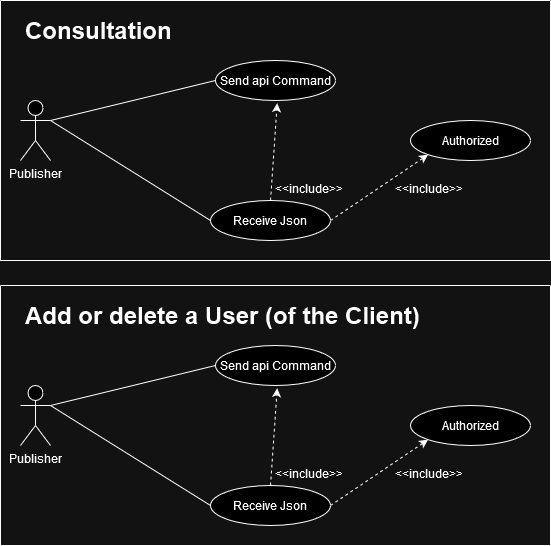

The diagram above was exported from draw.io. Its source (the exported page's mxGraphModel, read from the mxfile embedded in the PNG):
<mxGraphModel dx="1052" dy="501" grid="1" gridSize="10" guides="1" tooltips="1" connect="1" arrows="1" fold="1" page="1" pageScale="1" pageWidth="827" pageHeight="1169" math="0" shadow="0">
  <root>
    <mxCell id="0" />
    <mxCell id="1" parent="0" />
    <mxCell id="6gJPdral9b9KWDybtcNH-17" value="" style="swimlane;startSize=0;" parent="1" vertex="1">
      <mxGeometry x="120" y="40" width="550" height="260" as="geometry">
        <mxRectangle x="120" y="30" width="150" height="40" as="alternateBounds" />
      </mxGeometry>
    </mxCell>
    <mxCell id="6gJPdral9b9KWDybtcNH-18" value="&lt;h1&gt;Consultation&lt;br&gt;&lt;/h1&gt;" style="text;html=1;strokeColor=none;fillColor=none;spacing=5;spacingTop=-20;whiteSpace=wrap;overflow=hidden;rounded=0;" parent="6gJPdral9b9KWDybtcNH-17" vertex="1">
      <mxGeometry x="20" y="10" width="400" height="40" as="geometry" />
    </mxCell>
    <mxCell id="AenP3yPq7fjkjofeTrWt-3" value="Authorized" style="ellipse;whiteSpace=wrap;html=1;" parent="6gJPdral9b9KWDybtcNH-17" vertex="1">
      <mxGeometry x="410" y="120" width="120" height="40" as="geometry" />
    </mxCell>
    <mxCell id="AenP3yPq7fjkjofeTrWt-10" value="" style="endArrow=classic;html=1;rounded=0;strokeColor=default;dashed=1;entryX=0;entryY=1;entryDx=0;entryDy=0;exitX=1;exitY=0.5;exitDx=0;exitDy=0;" parent="6gJPdral9b9KWDybtcNH-17" source="6gJPdral9b9KWDybtcNH-3" target="AenP3yPq7fjkjofeTrWt-3" edge="1">
      <mxGeometry width="50" height="50" relative="1" as="geometry">
        <mxPoint x="330" y="80" as="sourcePoint" />
        <mxPoint x="410" y="100" as="targetPoint" />
      </mxGeometry>
    </mxCell>
    <mxCell id="AenP3yPq7fjkjofeTrWt-5" value="Send api Command" style="ellipse;whiteSpace=wrap;html=1;" parent="6gJPdral9b9KWDybtcNH-17" vertex="1">
      <mxGeometry x="215" y="60" width="120" height="40" as="geometry" />
    </mxCell>
    <mxCell id="6gJPdral9b9KWDybtcNH-3" value="Receive Json" style="ellipse;whiteSpace=wrap;html=1;" parent="6gJPdral9b9KWDybtcNH-17" vertex="1">
      <mxGeometry x="210" y="200" width="120" height="40" as="geometry" />
    </mxCell>
    <mxCell id="AenP3yPq7fjkjofeTrWt-1" value="Publisher" style="shape=umlActor;verticalLabelPosition=bottom;verticalAlign=top;html=1;outlineConnect=0;" parent="6gJPdral9b9KWDybtcNH-17" vertex="1">
      <mxGeometry x="20" y="100" width="30" height="60" as="geometry" />
    </mxCell>
    <mxCell id="AenP3yPq7fjkjofeTrWt-6" value="" style="endArrow=none;html=1;rounded=0;entryX=0;entryY=0.5;entryDx=0;entryDy=0;exitX=1;exitY=0.3333333333333333;exitDx=0;exitDy=0;exitPerimeter=0;" parent="6gJPdral9b9KWDybtcNH-17" source="AenP3yPq7fjkjofeTrWt-1" target="AenP3yPq7fjkjofeTrWt-5" edge="1">
      <mxGeometry width="50" height="50" relative="1" as="geometry">
        <mxPoint x="70" y="150" as="sourcePoint" />
        <mxPoint x="370" y="200" as="targetPoint" />
      </mxGeometry>
    </mxCell>
    <mxCell id="6gJPdral9b9KWDybtcNH-4" value="" style="endArrow=none;html=1;rounded=0;entryX=0;entryY=0.5;entryDx=0;entryDy=0;" parent="6gJPdral9b9KWDybtcNH-17" target="6gJPdral9b9KWDybtcNH-3" edge="1">
      <mxGeometry width="50" height="50" relative="1" as="geometry">
        <mxPoint x="50" y="120" as="sourcePoint" />
        <mxPoint x="220" y="160" as="targetPoint" />
      </mxGeometry>
    </mxCell>
    <mxCell id="6gJPdral9b9KWDybtcNH-42" value="&lt;p&gt;&amp;lt;&amp;lt;include&amp;gt;&amp;gt;&lt;/p&gt;" style="text;html=1;strokeColor=none;fillColor=none;spacing=5;spacingTop=-20;whiteSpace=wrap;overflow=hidden;rounded=0;" parent="6gJPdral9b9KWDybtcNH-17" vertex="1">
      <mxGeometry x="270" y="180" width="75" height="20" as="geometry" />
    </mxCell>
    <mxCell id="2Mb31CNNheY9M8jZq4O1-1" value="" style="endArrow=classic;html=1;rounded=0;strokeColor=default;dashed=1;entryX=0.514;entryY=1.067;entryDx=0;entryDy=0;exitX=0.5;exitY=0;exitDx=0;exitDy=0;entryPerimeter=0;" parent="6gJPdral9b9KWDybtcNH-17" source="6gJPdral9b9KWDybtcNH-3" target="AenP3yPq7fjkjofeTrWt-5" edge="1">
      <mxGeometry width="50" height="50" relative="1" as="geometry">
        <mxPoint x="350" y="150" as="sourcePoint" />
        <mxPoint x="430" y="210" as="targetPoint" />
      </mxGeometry>
    </mxCell>
    <mxCell id="2Mb31CNNheY9M8jZq4O1-2" value="&lt;p&gt;&amp;lt;&amp;lt;include&amp;gt;&amp;gt;&lt;/p&gt;" style="text;html=1;strokeColor=none;fillColor=none;spacing=5;spacingTop=-20;whiteSpace=wrap;overflow=hidden;rounded=0;" parent="6gJPdral9b9KWDybtcNH-17" vertex="1">
      <mxGeometry x="390" y="180" width="75" height="20" as="geometry" />
    </mxCell>
    <mxCell id="2Mb31CNNheY9M8jZq4O1-4" value="" style="swimlane;startSize=0;" parent="1" vertex="1">
      <mxGeometry x="120" y="325" width="550" height="260" as="geometry">
        <mxRectangle x="120" y="30" width="150" height="40" as="alternateBounds" />
      </mxGeometry>
    </mxCell>
    <mxCell id="2Mb31CNNheY9M8jZq4O1-5" value="&lt;h1&gt;Add or delete a User (of the Client)&lt;br&gt;&lt;/h1&gt;" style="text;html=1;strokeColor=none;fillColor=none;spacing=5;spacingTop=-20;whiteSpace=wrap;overflow=hidden;rounded=0;" parent="2Mb31CNNheY9M8jZq4O1-4" vertex="1">
      <mxGeometry x="20" y="10" width="510" height="40" as="geometry" />
    </mxCell>
    <mxCell id="2Mb31CNNheY9M8jZq4O1-6" value="Authorized" style="ellipse;whiteSpace=wrap;html=1;" parent="2Mb31CNNheY9M8jZq4O1-4" vertex="1">
      <mxGeometry x="410" y="120" width="120" height="40" as="geometry" />
    </mxCell>
    <mxCell id="2Mb31CNNheY9M8jZq4O1-7" value="" style="endArrow=classic;html=1;rounded=0;strokeColor=default;dashed=1;entryX=0;entryY=1;entryDx=0;entryDy=0;exitX=1;exitY=0.5;exitDx=0;exitDy=0;" parent="2Mb31CNNheY9M8jZq4O1-4" source="2Mb31CNNheY9M8jZq4O1-9" target="2Mb31CNNheY9M8jZq4O1-6" edge="1">
      <mxGeometry width="50" height="50" relative="1" as="geometry">
        <mxPoint x="330" y="80" as="sourcePoint" />
        <mxPoint x="410" y="100" as="targetPoint" />
      </mxGeometry>
    </mxCell>
    <mxCell id="2Mb31CNNheY9M8jZq4O1-8" value="Send api Command" style="ellipse;whiteSpace=wrap;html=1;" parent="2Mb31CNNheY9M8jZq4O1-4" vertex="1">
      <mxGeometry x="215" y="60" width="120" height="40" as="geometry" />
    </mxCell>
    <mxCell id="2Mb31CNNheY9M8jZq4O1-9" value="Receive Json" style="ellipse;whiteSpace=wrap;html=1;" parent="2Mb31CNNheY9M8jZq4O1-4" vertex="1">
      <mxGeometry x="210" y="200" width="120" height="40" as="geometry" />
    </mxCell>
    <mxCell id="2Mb31CNNheY9M8jZq4O1-10" value="Publisher" style="shape=umlActor;verticalLabelPosition=bottom;verticalAlign=top;html=1;outlineConnect=0;" parent="2Mb31CNNheY9M8jZq4O1-4" vertex="1">
      <mxGeometry x="20" y="100" width="30" height="60" as="geometry" />
    </mxCell>
    <mxCell id="2Mb31CNNheY9M8jZq4O1-11" value="" style="endArrow=none;html=1;rounded=0;entryX=0;entryY=0.5;entryDx=0;entryDy=0;exitX=1;exitY=0.3333333333333333;exitDx=0;exitDy=0;exitPerimeter=0;" parent="2Mb31CNNheY9M8jZq4O1-4" source="2Mb31CNNheY9M8jZq4O1-10" target="2Mb31CNNheY9M8jZq4O1-8" edge="1">
      <mxGeometry width="50" height="50" relative="1" as="geometry">
        <mxPoint x="70" y="150" as="sourcePoint" />
        <mxPoint x="370" y="200" as="targetPoint" />
      </mxGeometry>
    </mxCell>
    <mxCell id="2Mb31CNNheY9M8jZq4O1-12" value="" style="endArrow=none;html=1;rounded=0;entryX=0;entryY=0.5;entryDx=0;entryDy=0;" parent="2Mb31CNNheY9M8jZq4O1-4" target="2Mb31CNNheY9M8jZq4O1-9" edge="1">
      <mxGeometry width="50" height="50" relative="1" as="geometry">
        <mxPoint x="50" y="120" as="sourcePoint" />
        <mxPoint x="220" y="160" as="targetPoint" />
      </mxGeometry>
    </mxCell>
    <mxCell id="2Mb31CNNheY9M8jZq4O1-13" value="&lt;p&gt;&amp;lt;&amp;lt;include&amp;gt;&amp;gt;&lt;/p&gt;" style="text;html=1;strokeColor=none;fillColor=none;spacing=5;spacingTop=-20;whiteSpace=wrap;overflow=hidden;rounded=0;" parent="2Mb31CNNheY9M8jZq4O1-4" vertex="1">
      <mxGeometry x="270" y="180" width="75" height="20" as="geometry" />
    </mxCell>
    <mxCell id="2Mb31CNNheY9M8jZq4O1-14" value="" style="endArrow=classic;html=1;rounded=0;strokeColor=default;dashed=1;entryX=0.514;entryY=1.067;entryDx=0;entryDy=0;exitX=0.5;exitY=0;exitDx=0;exitDy=0;entryPerimeter=0;" parent="2Mb31CNNheY9M8jZq4O1-4" source="2Mb31CNNheY9M8jZq4O1-9" target="2Mb31CNNheY9M8jZq4O1-8" edge="1">
      <mxGeometry width="50" height="50" relative="1" as="geometry">
        <mxPoint x="350" y="150" as="sourcePoint" />
        <mxPoint x="430" y="210" as="targetPoint" />
      </mxGeometry>
    </mxCell>
    <mxCell id="2Mb31CNNheY9M8jZq4O1-15" value="&lt;p&gt;&amp;lt;&amp;lt;include&amp;gt;&amp;gt;&lt;/p&gt;" style="text;html=1;strokeColor=none;fillColor=none;spacing=5;spacingTop=-20;whiteSpace=wrap;overflow=hidden;rounded=0;" parent="2Mb31CNNheY9M8jZq4O1-4" vertex="1">
      <mxGeometry x="390" y="180" width="75" height="20" as="geometry" />
    </mxCell>
  </root>
</mxGraphModel>